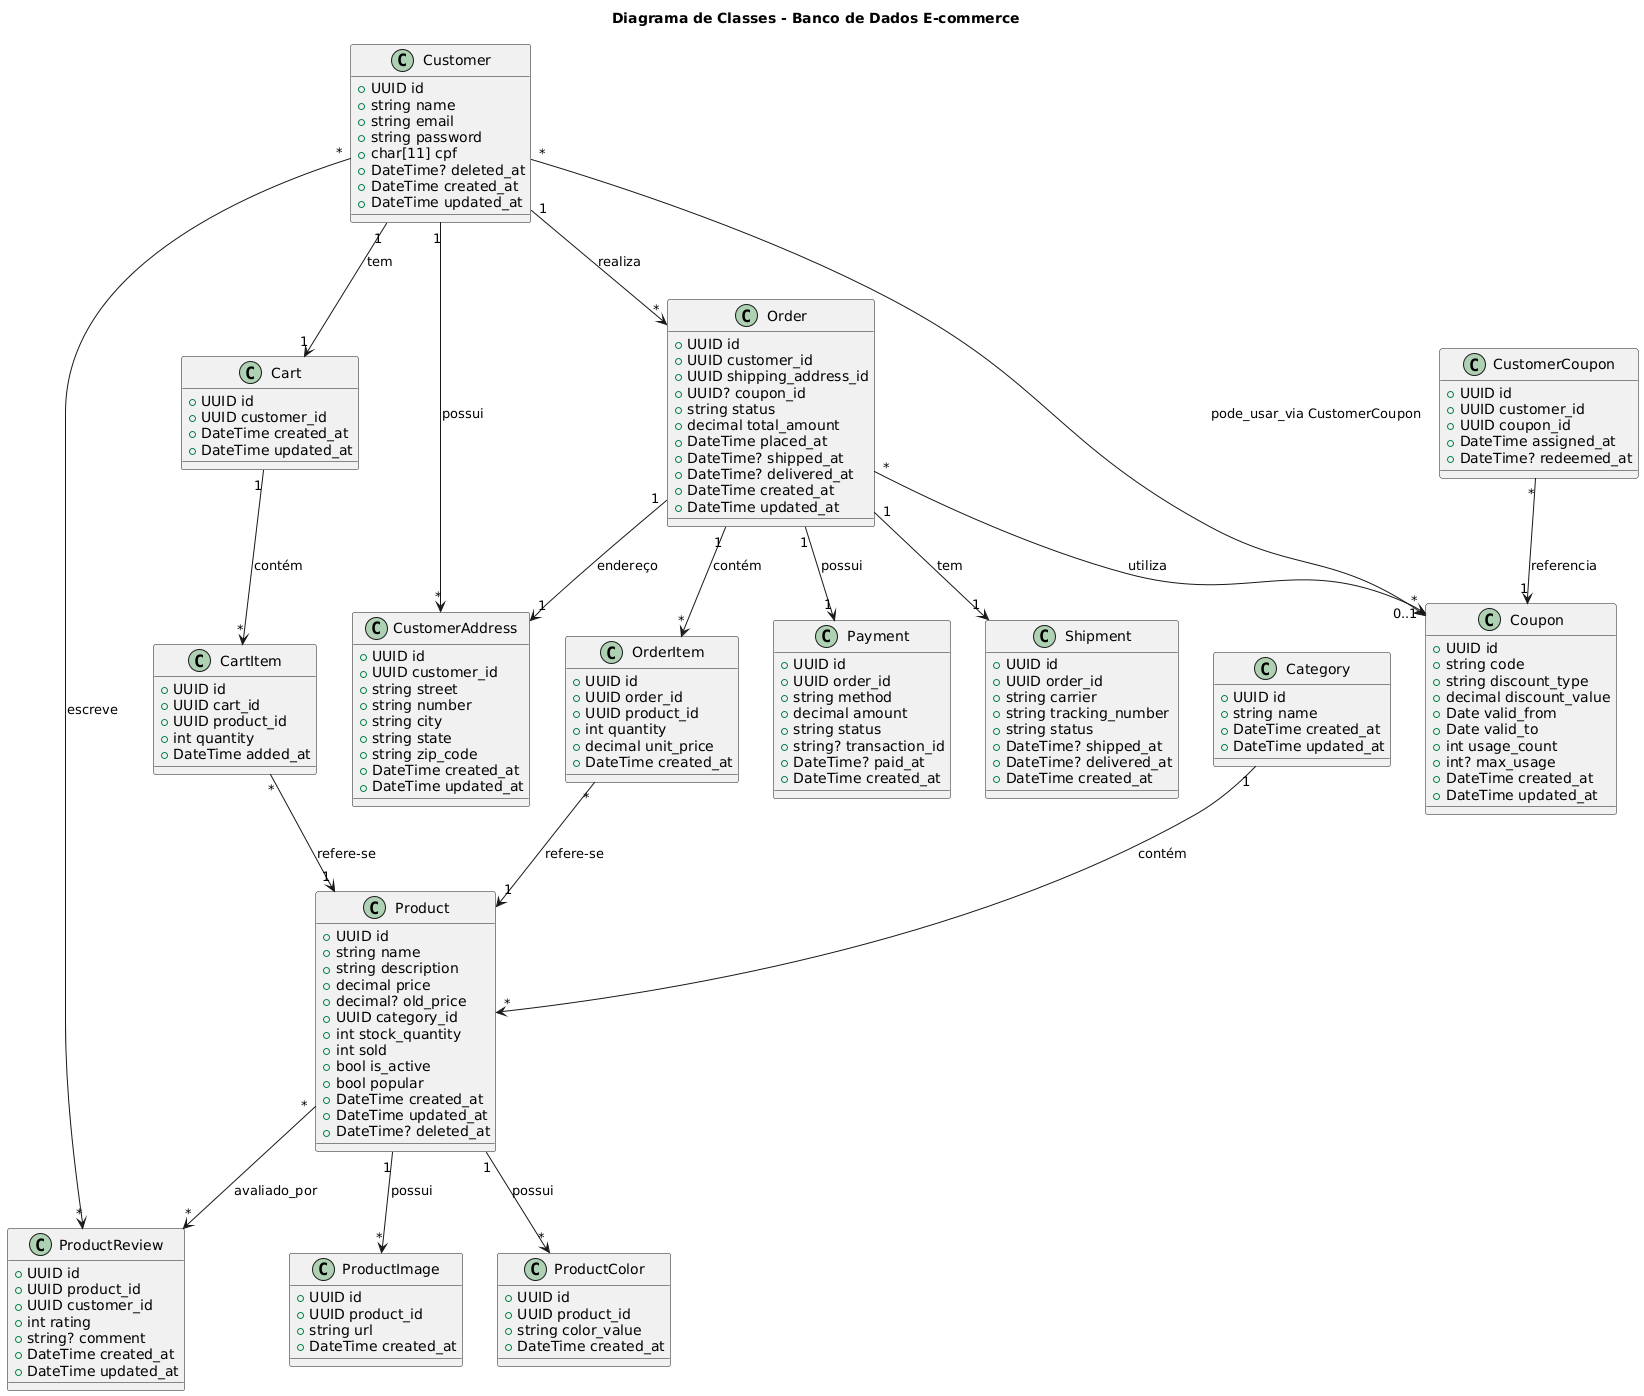

The diagram above was rendered by PlantUML. Its source (embedded in the PNG):
@startuml
title Diagrama de Classes - Banco de Dados E-commerce

' ========================
' CLIENTES E ENDEREÇOS
' ========================

class Customer {
  +UUID id
  +string name
  +string email
  +string password
  +char[11] cpf
  +DateTime? deleted_at
  +DateTime created_at
  +DateTime updated_at
}

class CustomerAddress {
  +UUID id
  +UUID customer_id
  +string street
  +string number
  +string city
  +string state
  +string zip_code
  +DateTime created_at
  +DateTime updated_at
}

Customer "1" --> "*" CustomerAddress : possui

' ========================
' CATEGORIAS E PRODUTOS
' ========================

class Category {
  +UUID id
  +string name
  +DateTime created_at
  +DateTime updated_at
}

class Product {
  +UUID id
  +string name
  +string description
  +decimal price
  +decimal? old_price
  +UUID category_id
  +int stock_quantity
  +int sold
  +bool is_active
  +bool popular
  +DateTime created_at
  +DateTime updated_at
  +DateTime? deleted_at
}

class ProductImage {
  +UUID id
  +UUID product_id
  +string url
  +DateTime created_at
}

class ProductColor {
  +UUID id
  +UUID product_id
  +string color_value
  +DateTime created_at
}

Category "1" --> "*" Product : contém
Product "1" --> "*" ProductImage : possui
Product "1" --> "*" ProductColor : possui

' ========================
' CARRINHO DE COMPRAS
' ========================

class Cart {
  +UUID id
  +UUID customer_id
  +DateTime created_at
  +DateTime updated_at
}

class CartItem {
  +UUID id
  +UUID cart_id
  +UUID product_id
  +int quantity
  +DateTime added_at
}

Customer "1" --> "1" Cart : tem
Cart "1" --> "*" CartItem : contém
CartItem "*" --> "1" Product : refere-se

' ========================
' PEDIDOS E ITENS
' ========================

class Order {
  +UUID id
  +UUID customer_id
  +UUID shipping_address_id
  +UUID? coupon_id
  +string status
  +decimal total_amount
  +DateTime placed_at
  +DateTime? shipped_at
  +DateTime? delivered_at
  +DateTime created_at
  +DateTime updated_at
}

class OrderItem {
  +UUID id
  +UUID order_id
  +UUID product_id
  +int quantity
  +decimal unit_price
  +DateTime created_at
}

Customer "1" --> "*" Order : realiza
Order "1" --> "*" OrderItem : contém
OrderItem "*" --> "1" Product : refere-se
Order "1" --> "1" CustomerAddress : endereço

' ========================
' PAGAMENTO E ENTREGA
' ========================

class Payment {
  +UUID id
  +UUID order_id
  +string method
  +decimal amount
  +string status
  +string? transaction_id
  +DateTime? paid_at
  +DateTime created_at
}

class Shipment {
  +UUID id
  +UUID order_id
  +string carrier
  +string tracking_number
  +string status
  +DateTime? shipped_at
  +DateTime? delivered_at
  +DateTime created_at
}

Order "1" --> "1" Payment : possui
Order "1" --> "1" Shipment : tem

' ========================
' CUPONS
' ========================

class Coupon {
  +UUID id
  +string code
  +string discount_type
  +decimal discount_value
  +Date valid_from
  +Date valid_to
  +int usage_count
  +int? max_usage
  +DateTime created_at
  +DateTime updated_at
}

class CustomerCoupon {
  +UUID id
  +UUID customer_id
  +UUID coupon_id
  +DateTime assigned_at
  +DateTime? redeemed_at
}

Customer "*" --> "*" Coupon : pode_usar_via CustomerCoupon
CustomerCoupon "*" --> "1" Coupon : referencia
Order "*" --> "0..1" Coupon : utiliza

' ========================
' AVALIAÇÕES
' ========================

class ProductReview {
  +UUID id
  +UUID product_id
  +UUID customer_id
  +int rating
  +string? comment
  +DateTime created_at
  +DateTime updated_at
}

Product "*" --> "*" ProductReview : avaliado_por
Customer "*" --> "*" ProductReview : escreve
@enduml